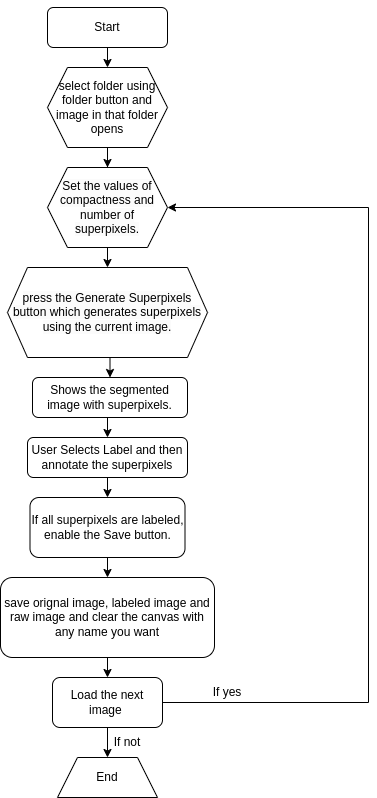

The diagram above was exported from draw.io. Its source (the exported page's mxGraphModel, read from the mxfile embedded in the PNG):
<mxGraphModel dx="1434" dy="702" grid="1" gridSize="10" guides="1" tooltips="1" connect="1" arrows="1" fold="1" page="1" pageScale="1" pageWidth="827" pageHeight="1169" background="#FFFFFF" math="0" shadow="0">
  <root>
    <mxCell id="WIyWlLk6GJQsqaUBKTNV-0" />
    <mxCell id="WIyWlLk6GJQsqaUBKTNV-1" parent="WIyWlLk6GJQsqaUBKTNV-0" />
    <mxCell id="8d5sb-S-1PIPOXBBjfj--0" style="edgeStyle=orthogonalEdgeStyle;rounded=0;orthogonalLoop=1;jettySize=auto;html=1;exitX=0.5;exitY=0;exitDx=0;exitDy=0;" parent="WIyWlLk6GJQsqaUBKTNV-1" source="WIyWlLk6GJQsqaUBKTNV-3" edge="1">
      <mxGeometry relative="1" as="geometry">
        <mxPoint x="370" y="20" as="targetPoint" />
      </mxGeometry>
    </mxCell>
    <mxCell id="8d5sb-S-1PIPOXBBjfj--20" style="edgeStyle=orthogonalEdgeStyle;rounded=0;orthogonalLoop=1;jettySize=auto;html=1;exitX=0.5;exitY=1;exitDx=0;exitDy=0;entryX=0.5;entryY=0;entryDx=0;entryDy=0;" parent="WIyWlLk6GJQsqaUBKTNV-1" source="WIyWlLk6GJQsqaUBKTNV-3" target="8d5sb-S-1PIPOXBBjfj--9" edge="1">
      <mxGeometry relative="1" as="geometry" />
    </mxCell>
    <mxCell id="WIyWlLk6GJQsqaUBKTNV-3" value="Start" style="rounded=1;whiteSpace=wrap;html=1;fontSize=12;glass=0;strokeWidth=1;shadow=0;" parent="WIyWlLk6GJQsqaUBKTNV-1" vertex="1">
      <mxGeometry x="320" y="10" width="120" height="40" as="geometry" />
    </mxCell>
    <mxCell id="8d5sb-S-1PIPOXBBjfj--24" style="edgeStyle=orthogonalEdgeStyle;rounded=0;orthogonalLoop=1;jettySize=auto;html=1;exitX=0.5;exitY=1;exitDx=0;exitDy=0;entryX=0.5;entryY=0;entryDx=0;entryDy=0;" parent="WIyWlLk6GJQsqaUBKTNV-1" source="WIyWlLk6GJQsqaUBKTNV-12" target="8d5sb-S-1PIPOXBBjfj--4" edge="1">
      <mxGeometry relative="1" as="geometry" />
    </mxCell>
    <mxCell id="WIyWlLk6GJQsqaUBKTNV-12" value="Shows the segmented image with superpixels." style="rounded=1;whiteSpace=wrap;html=1;fontSize=12;glass=0;strokeWidth=1;shadow=0;" parent="WIyWlLk6GJQsqaUBKTNV-1" vertex="1">
      <mxGeometry x="305" y="380" width="155" height="40" as="geometry" />
    </mxCell>
    <mxCell id="8d5sb-S-1PIPOXBBjfj--25" style="edgeStyle=orthogonalEdgeStyle;rounded=0;orthogonalLoop=1;jettySize=auto;html=1;exitX=0.5;exitY=1;exitDx=0;exitDy=0;entryX=0.5;entryY=0;entryDx=0;entryDy=0;" parent="WIyWlLk6GJQsqaUBKTNV-1" source="8d5sb-S-1PIPOXBBjfj--4" target="8d5sb-S-1PIPOXBBjfj--5" edge="1">
      <mxGeometry relative="1" as="geometry" />
    </mxCell>
    <mxCell id="8d5sb-S-1PIPOXBBjfj--4" value="User Selects Label and then annotate the superpixels" style="rounded=1;whiteSpace=wrap;html=1;fontSize=12;glass=0;strokeWidth=1;shadow=0;" parent="WIyWlLk6GJQsqaUBKTNV-1" vertex="1">
      <mxGeometry x="300" y="440" width="160" height="40" as="geometry" />
    </mxCell>
    <mxCell id="8d5sb-S-1PIPOXBBjfj--26" style="edgeStyle=orthogonalEdgeStyle;rounded=0;orthogonalLoop=1;jettySize=auto;html=1;exitX=0.5;exitY=1;exitDx=0;exitDy=0;entryX=0.5;entryY=0;entryDx=0;entryDy=0;" parent="WIyWlLk6GJQsqaUBKTNV-1" source="8d5sb-S-1PIPOXBBjfj--5" target="8d5sb-S-1PIPOXBBjfj--6" edge="1">
      <mxGeometry relative="1" as="geometry" />
    </mxCell>
    <mxCell id="8d5sb-S-1PIPOXBBjfj--5" value="If all superpixels are labeled, enable the Save button." style="rounded=1;whiteSpace=wrap;html=1;" parent="WIyWlLk6GJQsqaUBKTNV-1" vertex="1">
      <mxGeometry x="302.5" y="500" width="155" height="60" as="geometry" />
    </mxCell>
    <mxCell id="8d5sb-S-1PIPOXBBjfj--27" style="edgeStyle=orthogonalEdgeStyle;rounded=0;orthogonalLoop=1;jettySize=auto;html=1;exitX=0.5;exitY=1;exitDx=0;exitDy=0;entryX=0.5;entryY=0;entryDx=0;entryDy=0;" parent="WIyWlLk6GJQsqaUBKTNV-1" source="8d5sb-S-1PIPOXBBjfj--6" target="8d5sb-S-1PIPOXBBjfj--18" edge="1">
      <mxGeometry relative="1" as="geometry" />
    </mxCell>
    <mxCell id="8d5sb-S-1PIPOXBBjfj--6" value="save orignal image, labeled image and raw image and clear the canvas with any name you want" style="rounded=1;whiteSpace=wrap;html=1;" parent="WIyWlLk6GJQsqaUBKTNV-1" vertex="1">
      <mxGeometry x="273" y="580" width="214" height="80" as="geometry" />
    </mxCell>
    <mxCell id="8d5sb-S-1PIPOXBBjfj--21" style="edgeStyle=orthogonalEdgeStyle;rounded=0;orthogonalLoop=1;jettySize=auto;html=1;exitX=0.5;exitY=1;exitDx=0;exitDy=0;" parent="WIyWlLk6GJQsqaUBKTNV-1" source="8d5sb-S-1PIPOXBBjfj--9" target="8d5sb-S-1PIPOXBBjfj--10" edge="1">
      <mxGeometry relative="1" as="geometry" />
    </mxCell>
    <mxCell id="8d5sb-S-1PIPOXBBjfj--9" value="select folder using folder button and image in that folder opens" style="shape=hexagon;perimeter=hexagonPerimeter2;whiteSpace=wrap;html=1;fixedSize=1;" parent="WIyWlLk6GJQsqaUBKTNV-1" vertex="1">
      <mxGeometry x="320" y="70" width="120" height="80" as="geometry" />
    </mxCell>
    <mxCell id="8d5sb-S-1PIPOXBBjfj--22" style="edgeStyle=orthogonalEdgeStyle;rounded=0;orthogonalLoop=1;jettySize=auto;html=1;exitX=0.5;exitY=1;exitDx=0;exitDy=0;entryX=0.5;entryY=0;entryDx=0;entryDy=0;" parent="WIyWlLk6GJQsqaUBKTNV-1" source="8d5sb-S-1PIPOXBBjfj--10" target="8d5sb-S-1PIPOXBBjfj--11" edge="1">
      <mxGeometry relative="1" as="geometry" />
    </mxCell>
    <mxCell id="8d5sb-S-1PIPOXBBjfj--10" value="&lt;span style=&quot;color: rgb(0, 0, 0); font-family: Helvetica; font-size: 12px; font-style: normal; font-variant-ligatures: normal; font-variant-caps: normal; font-weight: 400; letter-spacing: normal; orphans: 2; text-align: center; text-indent: 0px; text-transform: none; widows: 2; word-spacing: 0px; -webkit-text-stroke-width: 0px; background-color: rgb(251, 251, 251); text-decoration-thickness: initial; text-decoration-style: initial; text-decoration-color: initial; float: none; display: inline !important;&quot;&gt;Set the values of compactness and number of superpixels.&lt;/span&gt;" style="shape=hexagon;perimeter=hexagonPerimeter2;whiteSpace=wrap;html=1;fixedSize=1;" parent="WIyWlLk6GJQsqaUBKTNV-1" vertex="1">
      <mxGeometry x="320" y="170" width="120" height="80" as="geometry" />
    </mxCell>
    <mxCell id="8d5sb-S-1PIPOXBBjfj--23" style="edgeStyle=orthogonalEdgeStyle;rounded=0;orthogonalLoop=1;jettySize=auto;html=1;exitX=0.5;exitY=1;exitDx=0;exitDy=0;entryX=0.5;entryY=0;entryDx=0;entryDy=0;" parent="WIyWlLk6GJQsqaUBKTNV-1" source="8d5sb-S-1PIPOXBBjfj--11" target="WIyWlLk6GJQsqaUBKTNV-12" edge="1">
      <mxGeometry relative="1" as="geometry" />
    </mxCell>
    <mxCell id="8d5sb-S-1PIPOXBBjfj--11" value="&lt;span style=&quot;color: rgb(0, 0, 0); font-family: Helvetica; font-size: 12px; font-style: normal; font-variant-ligatures: normal; font-variant-caps: normal; font-weight: 400; letter-spacing: normal; orphans: 2; text-align: center; text-indent: 0px; text-transform: none; widows: 2; word-spacing: 0px; -webkit-text-stroke-width: 0px; background-color: rgb(251, 251, 251); text-decoration-thickness: initial; text-decoration-style: initial; text-decoration-color: initial; float: none; display: inline !important;&quot;&gt;press the Generate Superpixels button which generates superpixels using the current image.&lt;/span&gt;" style="shape=hexagon;perimeter=hexagonPerimeter2;whiteSpace=wrap;html=1;fixedSize=1;" parent="WIyWlLk6GJQsqaUBKTNV-1" vertex="1">
      <mxGeometry x="280" y="270" width="200" height="90" as="geometry" />
    </mxCell>
    <mxCell id="8d5sb-S-1PIPOXBBjfj--28" style="edgeStyle=orthogonalEdgeStyle;rounded=0;orthogonalLoop=1;jettySize=auto;html=1;exitX=0.5;exitY=1;exitDx=0;exitDy=0;entryX=0.5;entryY=0;entryDx=0;entryDy=0;" parent="WIyWlLk6GJQsqaUBKTNV-1" source="8d5sb-S-1PIPOXBBjfj--18" target="8d5sb-S-1PIPOXBBjfj--19" edge="1">
      <mxGeometry relative="1" as="geometry" />
    </mxCell>
    <mxCell id="8d5sb-S-1PIPOXBBjfj--37" style="edgeStyle=orthogonalEdgeStyle;rounded=0;orthogonalLoop=1;jettySize=auto;html=1;exitX=1;exitY=0.5;exitDx=0;exitDy=0;entryX=1;entryY=0.5;entryDx=0;entryDy=0;" parent="WIyWlLk6GJQsqaUBKTNV-1" source="8d5sb-S-1PIPOXBBjfj--18" target="8d5sb-S-1PIPOXBBjfj--10" edge="1">
      <mxGeometry relative="1" as="geometry">
        <mxPoint x="640" y="210" as="targetPoint" />
        <Array as="points">
          <mxPoint x="641" y="705" />
          <mxPoint x="641" y="210" />
        </Array>
      </mxGeometry>
    </mxCell>
    <mxCell id="8d5sb-S-1PIPOXBBjfj--18" value="Load the next image&amp;nbsp;" style="rounded=1;whiteSpace=wrap;html=1;" parent="WIyWlLk6GJQsqaUBKTNV-1" vertex="1">
      <mxGeometry x="325" y="680" width="110" height="50" as="geometry" />
    </mxCell>
    <mxCell id="8d5sb-S-1PIPOXBBjfj--19" value="End" style="shape=trapezoid;perimeter=trapezoidPerimeter;whiteSpace=wrap;html=1;fixedSize=1;" parent="WIyWlLk6GJQsqaUBKTNV-1" vertex="1">
      <mxGeometry x="330" y="760" width="100" height="40" as="geometry" />
    </mxCell>
    <mxCell id="8d5sb-S-1PIPOXBBjfj--29" value="If not" style="text;html=1;strokeColor=none;fillColor=none;align=center;verticalAlign=middle;whiteSpace=wrap;rounded=0;" parent="WIyWlLk6GJQsqaUBKTNV-1" vertex="1">
      <mxGeometry x="370" y="730" width="60" height="30" as="geometry" />
    </mxCell>
    <mxCell id="8d5sb-S-1PIPOXBBjfj--39" value="If yes" style="text;html=1;strokeColor=none;fillColor=none;align=center;verticalAlign=middle;whiteSpace=wrap;rounded=0;" parent="WIyWlLk6GJQsqaUBKTNV-1" vertex="1">
      <mxGeometry x="470" y="680" width="60" height="30" as="geometry" />
    </mxCell>
  </root>
</mxGraphModel>